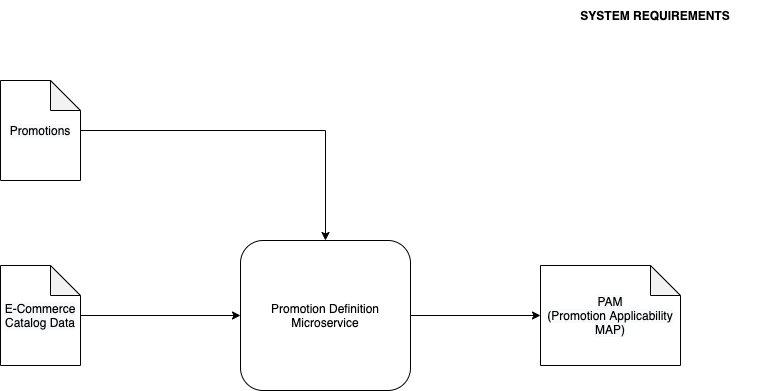

The diagram above was exported from draw.io. Its source (the exported page's mxGraphModel, read from the mxfile embedded in the PNG):
<mxGraphModel dx="1186" dy="770" grid="1" gridSize="10" guides="1" tooltips="1" connect="1" arrows="1" fold="1" page="1" pageScale="1" pageWidth="850" pageHeight="1100" math="0" shadow="0">
  <root>
    <mxCell id="1zmWm1ssWEdjeFOodPyp-0" />
    <mxCell id="1zmWm1ssWEdjeFOodPyp-1" parent="1zmWm1ssWEdjeFOodPyp-0" />
    <mxCell id="zmmS71Q0zqLSXc9dk6ML-12" style="edgeStyle=orthogonalEdgeStyle;rounded=0;orthogonalLoop=1;jettySize=auto;html=1;" edge="1" parent="1zmWm1ssWEdjeFOodPyp-1" source="zmmS71Q0zqLSXc9dk6ML-0" target="zmmS71Q0zqLSXc9dk6ML-11">
      <mxGeometry relative="1" as="geometry" />
    </mxCell>
    <mxCell id="zmmS71Q0zqLSXc9dk6ML-0" value="Promotion Definition Microservice" style="rounded=1;whiteSpace=wrap;html=1;" vertex="1" parent="1zmWm1ssWEdjeFOodPyp-1">
      <mxGeometry x="330" y="310" width="170" height="150" as="geometry" />
    </mxCell>
    <mxCell id="zmmS71Q0zqLSXc9dk6ML-8" style="edgeStyle=orthogonalEdgeStyle;rounded=0;orthogonalLoop=1;jettySize=auto;html=1;entryX=0;entryY=0.5;entryDx=0;entryDy=0;" edge="1" parent="1zmWm1ssWEdjeFOodPyp-1" source="zmmS71Q0zqLSXc9dk6ML-7" target="zmmS71Q0zqLSXc9dk6ML-0">
      <mxGeometry relative="1" as="geometry" />
    </mxCell>
    <mxCell id="zmmS71Q0zqLSXc9dk6ML-7" value="&lt;meta charset=&quot;utf-8&quot;&gt;&lt;span style=&quot;color: rgb(0, 0, 0); font-family: helvetica; font-size: 12px; font-style: normal; font-weight: 400; letter-spacing: normal; text-align: center; text-indent: 0px; text-transform: none; word-spacing: 0px; background-color: rgb(248, 249, 250); display: inline; float: none;&quot;&gt;E-Commerce Catalog Data&lt;/span&gt;" style="shape=note;whiteSpace=wrap;html=1;backgroundOutline=1;darkOpacity=0.05;align=center;" vertex="1" parent="1zmWm1ssWEdjeFOodPyp-1">
      <mxGeometry x="90" y="335" width="80" height="100" as="geometry" />
    </mxCell>
    <mxCell id="zmmS71Q0zqLSXc9dk6ML-10" style="edgeStyle=orthogonalEdgeStyle;rounded=0;orthogonalLoop=1;jettySize=auto;html=1;" edge="1" parent="1zmWm1ssWEdjeFOodPyp-1" source="zmmS71Q0zqLSXc9dk6ML-9" target="zmmS71Q0zqLSXc9dk6ML-0">
      <mxGeometry relative="1" as="geometry" />
    </mxCell>
    <mxCell id="zmmS71Q0zqLSXc9dk6ML-9" value="&lt;span style=&quot;color: rgb(0 , 0 , 0) ; font-family: &amp;#34;helvetica&amp;#34; ; font-size: 12px ; font-style: normal ; font-weight: 400 ; letter-spacing: normal ; text-align: center ; text-indent: 0px ; text-transform: none ; word-spacing: 0px ; background-color: rgb(248 , 249 , 250) ; display: inline ; float: none&quot;&gt;Promotions&lt;/span&gt;" style="shape=note;whiteSpace=wrap;html=1;backgroundOutline=1;darkOpacity=0.05;align=center;" vertex="1" parent="1zmWm1ssWEdjeFOodPyp-1">
      <mxGeometry x="90" y="150" width="80" height="100" as="geometry" />
    </mxCell>
    <mxCell id="zmmS71Q0zqLSXc9dk6ML-11" value="&lt;span style=&quot;color: rgb(0 , 0 , 0) ; font-family: &amp;#34;helvetica&amp;#34; ; font-size: 12px ; font-style: normal ; font-weight: 400 ; letter-spacing: normal ; text-align: center ; text-indent: 0px ; text-transform: none ; word-spacing: 0px ; background-color: rgb(248 , 249 , 250) ; display: inline ; float: none&quot;&gt;PAM&lt;br&gt;(Promotion Applicability MAP)&lt;br&gt;&lt;/span&gt;" style="shape=note;whiteSpace=wrap;html=1;backgroundOutline=1;darkOpacity=0.05;align=center;" vertex="1" parent="1zmWm1ssWEdjeFOodPyp-1">
      <mxGeometry x="630" y="335" width="140" height="100" as="geometry" />
    </mxCell>
    <mxCell id="xbnkhYoAvBL807cdw3i9-0" value="SYSTEM REQUIREMENTS" style="text;html=1;strokeColor=none;fillColor=none;align=center;verticalAlign=middle;whiteSpace=wrap;rounded=0;fontStyle=1" vertex="1" parent="1zmWm1ssWEdjeFOodPyp-1">
      <mxGeometry x="640" y="70" width="210" height="30" as="geometry" />
    </mxCell>
  </root>
</mxGraphModel>